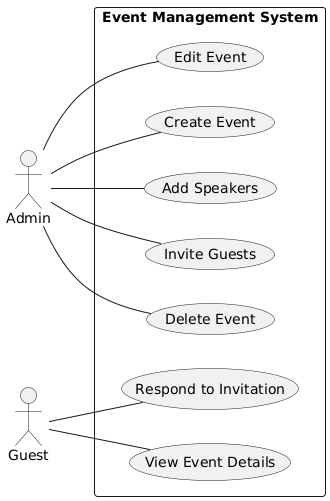

The diagram above was rendered by PlantUML. Its source (embedded in the PNG):
@startuml
left to right direction

actor Admin
actor Guest

rectangle "Event Management System" {
    Admin -- (Create Event)
    Admin -- (Edit Event)
    Admin -- (Delete Event)
    Admin -- (Invite Guests)
    Admin -- (Add Speakers)
    
    Guest -- (View Event Details)
    Guest -- (Respond to Invitation)
}
@enduml